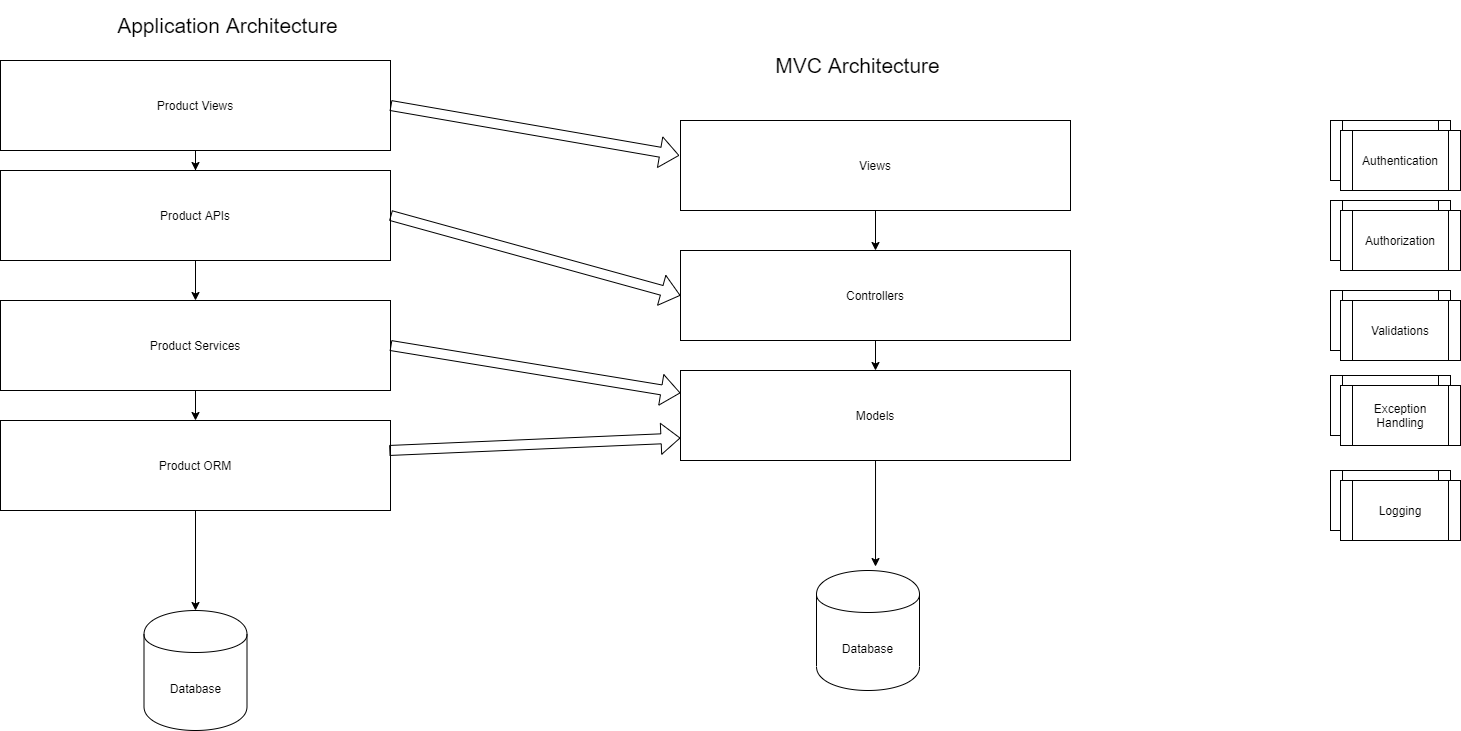

The diagram above was exported from draw.io. Its source (the exported page's mxGraphModel, read from the mxfile embedded in the PNG):
<mxGraphModel dx="1422" dy="1805" grid="1" gridSize="10" guides="1" tooltips="1" connect="1" arrows="1" fold="1" page="1" pageScale="1" pageWidth="850" pageHeight="1100" math="0" shadow="0">
  <root>
    <mxCell id="0" />
    <mxCell id="1" parent="0" />
    <mxCell id="fpEyCcVa44wSOU04Guxx-1" value="&lt;font style=&quot;font-size: 21px&quot;&gt;Application Architecture&lt;/font&gt;" style="text;html=1;strokeColor=none;fillColor=none;align=center;verticalAlign=middle;whiteSpace=wrap;rounded=0;" vertex="1" parent="1">
      <mxGeometry x="189.5" y="-10" width="315" height="50" as="geometry" />
    </mxCell>
    <mxCell id="fpEyCcVa44wSOU04Guxx-2" value="" style="edgeStyle=orthogonalEdgeStyle;rounded=0;orthogonalLoop=1;jettySize=auto;html=1;" edge="1" parent="1" source="fpEyCcVa44wSOU04Guxx-3" target="fpEyCcVa44wSOU04Guxx-5">
      <mxGeometry relative="1" as="geometry" />
    </mxCell>
    <mxCell id="fpEyCcVa44wSOU04Guxx-3" value="Views" style="rounded=0;whiteSpace=wrap;html=1;" vertex="1" parent="1">
      <mxGeometry x="800" y="110" width="390" height="90" as="geometry" />
    </mxCell>
    <mxCell id="fpEyCcVa44wSOU04Guxx-4" value="" style="edgeStyle=orthogonalEdgeStyle;rounded=0;orthogonalLoop=1;jettySize=auto;html=1;" edge="1" parent="1" source="fpEyCcVa44wSOU04Guxx-5" target="fpEyCcVa44wSOU04Guxx-7">
      <mxGeometry relative="1" as="geometry" />
    </mxCell>
    <mxCell id="fpEyCcVa44wSOU04Guxx-5" value="Controllers" style="rounded=0;whiteSpace=wrap;html=1;" vertex="1" parent="1">
      <mxGeometry x="800" y="240" width="390" height="90" as="geometry" />
    </mxCell>
    <mxCell id="fpEyCcVa44wSOU04Guxx-6" value="" style="edgeStyle=orthogonalEdgeStyle;rounded=0;orthogonalLoop=1;jettySize=auto;html=1;entryX=0.573;entryY=-0.033;entryDx=0;entryDy=0;entryPerimeter=0;" edge="1" parent="1" source="fpEyCcVa44wSOU04Guxx-7" target="fpEyCcVa44wSOU04Guxx-8">
      <mxGeometry relative="1" as="geometry">
        <mxPoint x="1128" y="566" as="targetPoint" />
      </mxGeometry>
    </mxCell>
    <mxCell id="fpEyCcVa44wSOU04Guxx-7" value="Models" style="rounded=0;whiteSpace=wrap;html=1;" vertex="1" parent="1">
      <mxGeometry x="800" y="360" width="390" height="90" as="geometry" />
    </mxCell>
    <mxCell id="fpEyCcVa44wSOU04Guxx-8" value="Database" style="shape=cylinder;whiteSpace=wrap;html=1;boundedLbl=1;backgroundOutline=1;" vertex="1" parent="1">
      <mxGeometry x="936" y="560" width="103" height="120" as="geometry" />
    </mxCell>
    <mxCell id="fpEyCcVa44wSOU04Guxx-10" value="" style="edgeStyle=orthogonalEdgeStyle;rounded=0;orthogonalLoop=1;jettySize=auto;html=1;" edge="1" parent="1" target="fpEyCcVa44wSOU04Guxx-13">
      <mxGeometry relative="1" as="geometry">
        <mxPoint x="745" y="190" as="sourcePoint" />
      </mxGeometry>
    </mxCell>
    <mxCell id="fpEyCcVa44wSOU04Guxx-12" value="" style="edgeStyle=orthogonalEdgeStyle;rounded=0;orthogonalLoop=1;jettySize=auto;html=1;" edge="1" parent="1" target="fpEyCcVa44wSOU04Guxx-15">
      <mxGeometry relative="1" as="geometry">
        <mxPoint x="745" y="320" as="sourcePoint" />
      </mxGeometry>
    </mxCell>
    <mxCell id="fpEyCcVa44wSOU04Guxx-23" value="Authentication" style="shape=process;whiteSpace=wrap;html=1;backgroundOutline=1;" vertex="1" parent="1">
      <mxGeometry x="1450" y="110" width="120" height="60" as="geometry" />
    </mxCell>
    <mxCell id="fpEyCcVa44wSOU04Guxx-24" value="Authorization" style="shape=process;whiteSpace=wrap;html=1;backgroundOutline=1;" vertex="1" parent="1">
      <mxGeometry x="1450" y="190" width="120" height="60" as="geometry" />
    </mxCell>
    <mxCell id="fpEyCcVa44wSOU04Guxx-25" value="Validations" style="shape=process;whiteSpace=wrap;html=1;backgroundOutline=1;" vertex="1" parent="1">
      <mxGeometry x="1450" y="280" width="120" height="60" as="geometry" />
    </mxCell>
    <mxCell id="fpEyCcVa44wSOU04Guxx-26" value="Exception Handling" style="shape=process;whiteSpace=wrap;html=1;backgroundOutline=1;" vertex="1" parent="1">
      <mxGeometry x="1450" y="365" width="120" height="60" as="geometry" />
    </mxCell>
    <mxCell id="fpEyCcVa44wSOU04Guxx-27" value="Logging" style="shape=process;whiteSpace=wrap;html=1;backgroundOutline=1;" vertex="1" parent="1">
      <mxGeometry x="1450" y="460" width="120" height="60" as="geometry" />
    </mxCell>
    <mxCell id="fpEyCcVa44wSOU04Guxx-31" value="" style="edgeStyle=orthogonalEdgeStyle;rounded=0;orthogonalLoop=1;jettySize=auto;html=1;" edge="1" parent="1" source="fpEyCcVa44wSOU04Guxx-32" target="fpEyCcVa44wSOU04Guxx-34">
      <mxGeometry relative="1" as="geometry" />
    </mxCell>
    <mxCell id="fpEyCcVa44wSOU04Guxx-32" value="Product APIs" style="rounded=0;whiteSpace=wrap;html=1;" vertex="1" parent="1">
      <mxGeometry x="120" y="160" width="390" height="90" as="geometry" />
    </mxCell>
    <mxCell id="fpEyCcVa44wSOU04Guxx-33" value="" style="edgeStyle=orthogonalEdgeStyle;rounded=0;orthogonalLoop=1;jettySize=auto;html=1;" edge="1" parent="1" source="fpEyCcVa44wSOU04Guxx-34" target="fpEyCcVa44wSOU04Guxx-36">
      <mxGeometry relative="1" as="geometry" />
    </mxCell>
    <mxCell id="fpEyCcVa44wSOU04Guxx-34" value="Product Services" style="rounded=0;whiteSpace=wrap;html=1;" vertex="1" parent="1">
      <mxGeometry x="120" y="290" width="390" height="90" as="geometry" />
    </mxCell>
    <mxCell id="fpEyCcVa44wSOU04Guxx-57" style="edgeStyle=orthogonalEdgeStyle;rounded=0;orthogonalLoop=1;jettySize=auto;html=1;entryX=0.5;entryY=0;entryDx=0;entryDy=0;" edge="1" parent="1" source="fpEyCcVa44wSOU04Guxx-36" target="fpEyCcVa44wSOU04Guxx-37">
      <mxGeometry relative="1" as="geometry" />
    </mxCell>
    <mxCell id="fpEyCcVa44wSOU04Guxx-36" value="Product ORM" style="rounded=0;whiteSpace=wrap;html=1;" vertex="1" parent="1">
      <mxGeometry x="120" y="410" width="390" height="90" as="geometry" />
    </mxCell>
    <mxCell id="fpEyCcVa44wSOU04Guxx-37" value="Database" style="shape=cylinder;whiteSpace=wrap;html=1;boundedLbl=1;backgroundOutline=1;" vertex="1" parent="1">
      <mxGeometry x="263.5" y="600" width="103" height="120" as="geometry" />
    </mxCell>
    <mxCell id="fpEyCcVa44wSOU04Guxx-52" value="Authentication" style="shape=process;whiteSpace=wrap;html=1;backgroundOutline=1;" vertex="1" parent="1">
      <mxGeometry x="1460" y="120" width="120" height="60" as="geometry" />
    </mxCell>
    <mxCell id="fpEyCcVa44wSOU04Guxx-53" value="Authorization" style="shape=process;whiteSpace=wrap;html=1;backgroundOutline=1;" vertex="1" parent="1">
      <mxGeometry x="1460" y="200" width="120" height="60" as="geometry" />
    </mxCell>
    <mxCell id="fpEyCcVa44wSOU04Guxx-54" value="Validations" style="shape=process;whiteSpace=wrap;html=1;backgroundOutline=1;" vertex="1" parent="1">
      <mxGeometry x="1460" y="290" width="120" height="60" as="geometry" />
    </mxCell>
    <mxCell id="fpEyCcVa44wSOU04Guxx-55" value="Exception Handling" style="shape=process;whiteSpace=wrap;html=1;backgroundOutline=1;" vertex="1" parent="1">
      <mxGeometry x="1460" y="375" width="120" height="60" as="geometry" />
    </mxCell>
    <mxCell id="fpEyCcVa44wSOU04Guxx-56" value="Logging" style="shape=process;whiteSpace=wrap;html=1;backgroundOutline=1;" vertex="1" parent="1">
      <mxGeometry x="1460" y="470" width="120" height="60" as="geometry" />
    </mxCell>
    <mxCell id="fpEyCcVa44wSOU04Guxx-59" value="" style="shape=flexArrow;endArrow=classic;html=1;exitX=1;exitY=0.5;exitDx=0;exitDy=0;entryX=0;entryY=0.5;entryDx=0;entryDy=0;" edge="1" parent="1" source="fpEyCcVa44wSOU04Guxx-32" target="fpEyCcVa44wSOU04Guxx-5">
      <mxGeometry width="50" height="50" relative="1" as="geometry">
        <mxPoint x="700" y="370" as="sourcePoint" />
        <mxPoint x="750" y="320" as="targetPoint" />
      </mxGeometry>
    </mxCell>
    <mxCell id="fpEyCcVa44wSOU04Guxx-62" value="" style="shape=flexArrow;endArrow=classic;html=1;exitX=0.997;exitY=0.333;exitDx=0;exitDy=0;exitPerimeter=0;entryX=0;entryY=0.75;entryDx=0;entryDy=0;" edge="1" parent="1" source="fpEyCcVa44wSOU04Guxx-36" target="fpEyCcVa44wSOU04Guxx-7">
      <mxGeometry width="50" height="50" relative="1" as="geometry">
        <mxPoint x="700" y="370" as="sourcePoint" />
        <mxPoint x="750" y="320" as="targetPoint" />
      </mxGeometry>
    </mxCell>
    <mxCell id="fpEyCcVa44wSOU04Guxx-63" value="" style="shape=flexArrow;endArrow=classic;html=1;exitX=1;exitY=0.5;exitDx=0;exitDy=0;entryX=0;entryY=0.25;entryDx=0;entryDy=0;" edge="1" parent="1" source="fpEyCcVa44wSOU04Guxx-34" target="fpEyCcVa44wSOU04Guxx-7">
      <mxGeometry width="50" height="50" relative="1" as="geometry">
        <mxPoint x="700" y="370" as="sourcePoint" />
        <mxPoint x="750" y="320" as="targetPoint" />
      </mxGeometry>
    </mxCell>
    <mxCell id="fpEyCcVa44wSOU04Guxx-64" value="&lt;font style=&quot;font-size: 21px&quot;&gt;MVC Architecture&lt;/font&gt;" style="text;html=1;strokeColor=none;fillColor=none;align=center;verticalAlign=middle;whiteSpace=wrap;rounded=0;" vertex="1" parent="1">
      <mxGeometry x="820" y="30" width="315" height="50" as="geometry" />
    </mxCell>
    <mxCell id="fpEyCcVa44wSOU04Guxx-66" style="edgeStyle=orthogonalEdgeStyle;rounded=0;orthogonalLoop=1;jettySize=auto;html=1;entryX=0.5;entryY=0;entryDx=0;entryDy=0;" edge="1" parent="1" source="fpEyCcVa44wSOU04Guxx-65" target="fpEyCcVa44wSOU04Guxx-32">
      <mxGeometry relative="1" as="geometry" />
    </mxCell>
    <mxCell id="fpEyCcVa44wSOU04Guxx-65" value="Product Views" style="rounded=0;whiteSpace=wrap;html=1;" vertex="1" parent="1">
      <mxGeometry x="120" y="50" width="390" height="90" as="geometry" />
    </mxCell>
    <mxCell id="fpEyCcVa44wSOU04Guxx-67" value="" style="shape=flexArrow;endArrow=classic;html=1;entryX=-0.003;entryY=0.389;entryDx=0;entryDy=0;entryPerimeter=0;exitX=1;exitY=0.5;exitDx=0;exitDy=0;" edge="1" parent="1" source="fpEyCcVa44wSOU04Guxx-65" target="fpEyCcVa44wSOU04Guxx-3">
      <mxGeometry width="50" height="50" relative="1" as="geometry">
        <mxPoint x="700" y="370" as="sourcePoint" />
        <mxPoint x="750" y="320" as="targetPoint" />
      </mxGeometry>
    </mxCell>
  </root>
</mxGraphModel>